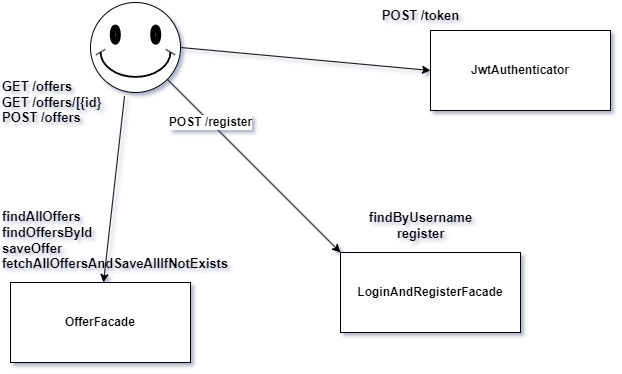

The diagram above was exported from draw.io. Its source (the exported page's mxGraphModel, read from the mxfile embedded in the PNG):
<mxGraphModel dx="1009" dy="573" grid="1" gridSize="10" guides="1" tooltips="1" connect="1" arrows="1" fold="1" page="1" pageScale="1" pageWidth="827" pageHeight="1169" math="0" shadow="0">
  <root>
    <mxCell id="0" />
    <mxCell id="1" parent="0" />
    <mxCell id="-Y7Bb6S9LStARm36OT9C-1" value="&lt;b&gt;JwtAuthenticator&lt;/b&gt;" style="rounded=0;whiteSpace=wrap;html=1;" vertex="1" parent="1">
      <mxGeometry x="520" y="98" width="180" height="80" as="geometry" />
    </mxCell>
    <mxCell id="-Y7Bb6S9LStARm36OT9C-10" value="" style="verticalLabelPosition=bottom;verticalAlign=top;html=1;shape=mxgraph.basic.smiley" vertex="1" parent="1">
      <mxGeometry x="180" y="70" width="90" height="90" as="geometry" />
    </mxCell>
    <mxCell id="-Y7Bb6S9LStARm36OT9C-12" value="&lt;b&gt;LoginAndRegisterFacade&lt;/b&gt;" style="rounded=0;whiteSpace=wrap;html=1;" vertex="1" parent="1">
      <mxGeometry x="430" y="320" width="180" height="80" as="geometry" />
    </mxCell>
    <mxCell id="-Y7Bb6S9LStARm36OT9C-13" value="&lt;b&gt;OfferFacade&lt;/b&gt;" style="rounded=0;whiteSpace=wrap;html=1;" vertex="1" parent="1">
      <mxGeometry x="100" y="350" width="180" height="80" as="geometry" />
    </mxCell>
    <mxCell id="-Y7Bb6S9LStARm36OT9C-14" value="" style="endArrow=classic;html=1;rounded=0;exitX=1;exitY=0.5;exitDx=0;exitDy=0;exitPerimeter=0;entryX=0;entryY=0.5;entryDx=0;entryDy=0;" edge="1" parent="1" source="-Y7Bb6S9LStARm36OT9C-10" target="-Y7Bb6S9LStARm36OT9C-1">
      <mxGeometry width="50" height="50" relative="1" as="geometry">
        <mxPoint x="410" y="220" as="sourcePoint" />
        <mxPoint x="460" y="170" as="targetPoint" />
      </mxGeometry>
    </mxCell>
    <mxCell id="-Y7Bb6S9LStARm36OT9C-15" value="" style="endArrow=classic;html=1;rounded=0;exitX=0.855;exitY=0.855;exitDx=0;exitDy=0;exitPerimeter=0;entryX=0;entryY=0;entryDx=0;entryDy=0;" edge="1" parent="1" source="-Y7Bb6S9LStARm36OT9C-10" target="-Y7Bb6S9LStARm36OT9C-12">
      <mxGeometry width="50" height="50" relative="1" as="geometry">
        <mxPoint x="410" y="220" as="sourcePoint" />
        <mxPoint x="460" y="170" as="targetPoint" />
      </mxGeometry>
    </mxCell>
    <mxCell id="-Y7Bb6S9LStARm36OT9C-19" value="POST /register" style="edgeLabel;html=1;align=center;verticalAlign=middle;resizable=0;points=[];fontStyle=1;fontSize=12;" vertex="1" connectable="0" parent="-Y7Bb6S9LStARm36OT9C-15">
      <mxGeometry x="-0.5753" relative="1" as="geometry">
        <mxPoint x="6" y="6" as="offset" />
      </mxGeometry>
    </mxCell>
    <mxCell id="-Y7Bb6S9LStARm36OT9C-16" value="" style="endArrow=classic;html=1;rounded=0;exitX=0.378;exitY=1.04;exitDx=0;exitDy=0;exitPerimeter=0;entryX=0;entryY=0;entryDx=0;entryDy=0;" edge="1" parent="1" source="-Y7Bb6S9LStARm36OT9C-10">
      <mxGeometry width="50" height="50" relative="1" as="geometry">
        <mxPoint x="20" y="177" as="sourcePoint" />
        <mxPoint x="193" y="350" as="targetPoint" />
      </mxGeometry>
    </mxCell>
    <mxCell id="-Y7Bb6S9LStARm36OT9C-17" value="POST /token" style="text;html=1;align=center;verticalAlign=middle;resizable=0;points=[];autosize=1;strokeColor=none;fillColor=none;fontStyle=1;fontSize=13;" vertex="1" parent="1">
      <mxGeometry x="460" y="68" width="100" height="30" as="geometry" />
    </mxCell>
    <mxCell id="-Y7Bb6S9LStARm36OT9C-18" value="&lt;b style=&quot;font-size: 13px;&quot;&gt;findByUsername&lt;br style=&quot;font-size: 13px;&quot;&gt;register&lt;/b&gt;" style="text;html=1;align=center;verticalAlign=middle;resizable=0;points=[];autosize=1;strokeColor=none;fillColor=none;fontSize=13;" vertex="1" parent="1">
      <mxGeometry x="445" y="273" width="130" height="40" as="geometry" />
    </mxCell>
    <mxCell id="-Y7Bb6S9LStARm36OT9C-20" value="GET /offers&lt;br style=&quot;font-size: 13px;&quot;&gt;GET /offers/[{id}&lt;br style=&quot;font-size: 13px;&quot;&gt;POST /offers" style="text;html=1;align=left;verticalAlign=middle;resizable=0;points=[];autosize=1;strokeColor=none;fillColor=none;strokeWidth=1;rounded=0;labelBackgroundColor=none;fontStyle=1;fontSize=13;" vertex="1" parent="1">
      <mxGeometry x="90" y="140" width="120" height="60" as="geometry" />
    </mxCell>
    <mxCell id="-Y7Bb6S9LStARm36OT9C-21" value="&lt;span style=&quot;font-size: 13px;&quot;&gt;findAllOffers&lt;br style=&quot;font-size: 13px;&quot;&gt;findOffersById&lt;br style=&quot;font-size: 13px;&quot;&gt;saveOffer&lt;br style=&quot;font-size: 13px;&quot;&gt;&lt;div style=&quot;font-size: 13px;&quot;&gt;&lt;span style=&quot;background-color: initial; font-size: 13px;&quot;&gt;fetchAllOffersAndSaveAllIfNotExists&lt;/span&gt;&lt;/div&gt;&lt;/span&gt;" style="text;html=1;align=left;verticalAlign=middle;resizable=0;points=[];autosize=1;strokeColor=none;fillColor=none;fontStyle=1;fontSize=13;" vertex="1" parent="1">
      <mxGeometry x="90" y="268" width="250" height="80" as="geometry" />
    </mxCell>
  </root>
</mxGraphModel>